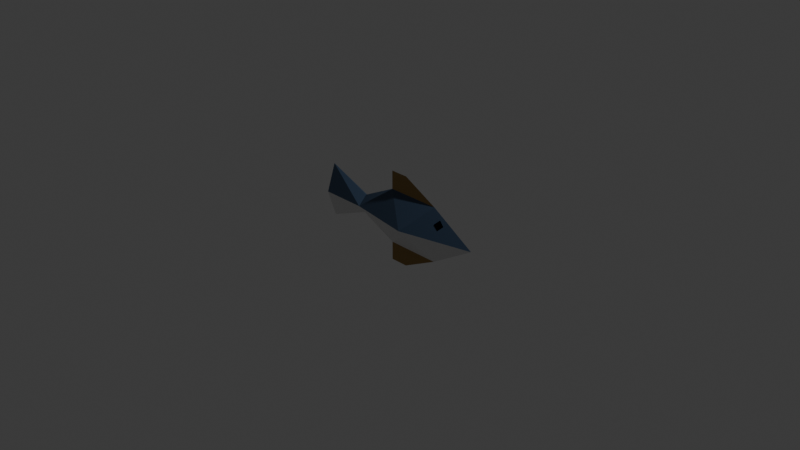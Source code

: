 # Source: SM_Actor_Aquatic_Fish.blend  (saved by Blender 4.0.36; exported with 4.5.12 LTS)
import bpy
from mathutils import Matrix  # noqa: F401  (used for matrix-valued properties, if any)

bpy.ops.wm.read_factory_settings(use_empty=True)
scene = bpy.context.scene
scene.name = 'Scene'

# ---- collections
col_collection = bpy.data.collections.new('Collection'); scene.collection.children.link(col_collection)

# ---- materials (node trees are filled in below, after node groups)
mat_m_pitch_black = bpy.data.materials.new('M_Pitch_Black')
mat_m_pitch_black.alpha_threshold = 0.0
mat_m_pitch_black.use_transparent_shadow = False
mat_m_pitch_black.roughness = 0.5
mat_m_pitch_black.line_color = (0.0, 0.0, 0.0, 1.0)
mat_m_actor_aquatic_fish_body_bottom = bpy.data.materials.new('M_Actor_Aquatic_Fish_Body_Bottom')
mat_m_actor_aquatic_fish_body_bottom.use_transparent_shadow = False
mat_m_actor_aquatic_fish_body_top = bpy.data.materials.new('M_Actor_Aquatic_Fish_Body_Top')
mat_m_actor_aquatic_fish_body_top.use_transparent_shadow = False
mat_m_actor_aquatic_fish_body_fin = bpy.data.materials.new('M_Actor_Aquatic_Fish_Body_Fin')
mat_m_actor_aquatic_fish_body_fin.use_transparent_shadow = False

# ---- material node trees
mat_m_pitch_black.use_nodes = True; mat_m_pitch_black.node_tree.nodes.clear()
_N = mat_m_pitch_black.node_tree.nodes; _L = mat_m_pitch_black.node_tree.links
n0 = _N.new('ShaderNodeOutputMaterial'); n0.name = 'Material Output'; n0.location = (300, 300)
n1 = _N.new('ShaderNodeBsdfPrincipled'); n1.name = 'Principled BSDF'; n1.location = (10, 300)
n1.inputs[0].default_value = (0.0, 0.0, 0.0, 1.0)
n1.inputs[2].default_value = 1.0
n1.inputs[3].default_value = 1.45
n1.inputs[13].default_value = 0.0
_L.new(n1.outputs[0], n0.inputs[0])
n0.is_active_output = True
mat_m_actor_aquatic_fish_body_bottom.use_nodes = True; mat_m_actor_aquatic_fish_body_bottom.node_tree.nodes.clear()
_N = mat_m_actor_aquatic_fish_body_bottom.node_tree.nodes; _L = mat_m_actor_aquatic_fish_body_bottom.node_tree.links
n0 = _N.new('ShaderNodeBsdfPrincipled'); n0.name = 'Principled BSDF'; n0.location = (10, 300)
n0.inputs[3].default_value = 1.45
n1 = _N.new('ShaderNodeOutputMaterial'); n1.name = 'Material Output'; n1.location = (300, 300)
_L.new(n0.outputs[0], n1.inputs[0])
n1.is_active_output = True
mat_m_actor_aquatic_fish_body_top.use_nodes = True; mat_m_actor_aquatic_fish_body_top.node_tree.nodes.clear()
_N = mat_m_actor_aquatic_fish_body_top.node_tree.nodes; _L = mat_m_actor_aquatic_fish_body_top.node_tree.links
n0 = _N.new('ShaderNodeBsdfPrincipled'); n0.name = 'Principled BSDF'; n0.location = (10, 300)
n0.inputs[0].default_value = (0.03955, 0.06848, 0.1195, 1.0)
n0.inputs[3].default_value = 1.45
n1 = _N.new('ShaderNodeOutputMaterial'); n1.name = 'Material Output'; n1.location = (300, 300)
_L.new(n0.outputs[0], n1.inputs[0])
n1.is_active_output = True
mat_m_actor_aquatic_fish_body_fin.use_nodes = True; mat_m_actor_aquatic_fish_body_fin.node_tree.nodes.clear()
_N = mat_m_actor_aquatic_fish_body_fin.node_tree.nodes; _L = mat_m_actor_aquatic_fish_body_fin.node_tree.links
n0 = _N.new('ShaderNodeBsdfPrincipled'); n0.name = 'Principled BSDF'; n0.location = (10, 300)
n0.inputs[0].default_value = (0.3278, 0.1981, 0.05612, 1.0)
n0.inputs[3].default_value = 1.45
n1 = _N.new('ShaderNodeOutputMaterial'); n1.name = 'Material Output'; n1.location = (300, 300)
_L.new(n0.outputs[0], n1.inputs[0])
n1.is_active_output = True

# ---- world
world_world = bpy.data.worlds.new('World'); scene.world = world_world
world_world.use_nodes = True; world_world.node_tree.nodes.clear()
_N = world_world.node_tree.nodes; _L = world_world.node_tree.links
n0 = _N.new('ShaderNodeOutputWorld'); n0.name = 'World Output'; n0.location = (300, 300)
n1 = _N.new('ShaderNodeBackground'); n1.name = 'Background'; n1.location = (10, 300)
n1.inputs[0].default_value = (0.05088, 0.05088, 0.05088, 1.0)
_L.new(n1.outputs[0], n0.inputs[0])
n0.is_active_output = True
world_world.color = (0.05088, 0.05088, 0.05088)
world_world.use_sun_shadow = False
world_world.sun_shadow_jitter_overblur = 0.0

# ---- cameras
cam_camera = bpy.data.cameras.new('Camera')
cam_camera.clip_end = 100.0
cam_camera.ortho_scale = 7.314

# ---- lights
light_light = bpy.data.lights.new('Light', 'POINT')
light_light.transmission_factor = 0.0
light_light.use_soft_falloff = False
light_light.energy = 1000.0
light_light.shadow_soft_size = 0.1
light_light.shadow_maximum_resolution = 0.006
light_light.use_absolute_resolution = True

# ---- meshes
me_cube = bpy.data.meshes.new('Cube')
me_cube.from_pydata([(1.0, 0.0, 0.0), (-1.0, 0.1, 0.0), (-1.0, 0.0, 0.3), (0.2, 0.2, 0.0), (-0.5, 0.1, 0.0), (0.5, 0.0, 0.3), (-0.1, 0.0, 0.3), (-0.5, 0.0, 0.1), (-1.0, 0.0, 0.0), (0.1, 0.0, 0.5), (-0.1, 0.0, 0.5), (-1.0, 0.0, -0.3), (0.5, 0.0, -0.3), (-0.1, 0.0, -0.3), (-0.5, 0.0, -0.1), (0.1, 0.0, -0.5), (-0.1, 0.0, -0.5)], [], [(0, 3, 5), (3, 6, 5), (1, 8, 2), (4, 6, 3), (7, 6, 4), (1, 2, 4), (7, 4, 2), (5, 6, 10, 9), (0, 3, 12), (3, 13, 12), (1, 8, 11), (4, 13, 3), (14, 13, 4), (1, 11, 4), (14, 4, 11), (12, 13, 16, 15)])
me_cube.polygons.foreach_set('material_index', [2, 2, 2, 2, 2, 2, 2, 3, 1, 1, 1, 1, 1, 1, 1, 3])
_uv = me_cube.uv_layers.new(name='UVMap')
_uv.uv.foreach_set('vector', [0.625, 0.5, 0.6875, 0.5, 0.6875, 0.75, 0.75, 0.5, 0.75, 0.75, 0.6875, 0.75, 0.875, 0.5, 0.0, 0.0, 0.875, 0.75, 0.0, 0.0, 0.75, 0.75, 0.75, 0.5, 0.0, 0.0, 0.75, 0.75, 0.0, 0.0, 0.875, 0.5, 0.875, 0.75, 0.0, 0.0, 0.0, 0.0, 0.0, 0.0, 0.875, 0.75, 0.6875, 0.75, 0.75, 0.75, 0.75, 0.75, 0.6875, 0.75, 0.625, 0.5, 0.6875, 0.5, 0.6875, 0.75, 0.75, 0.5, 0.75, 0.75, 0.6875, 0.75, 0.875, 0.5, 0.0, 0.0, 0.875, 0.75, 0.0, 0.0, 0.75, 0.75, 0.75, 0.5, 0.0, 0.0, 0.75, 0.75, 0.0, 0.0, 0.875, 0.5, 0.875, 0.75, 0.0, 0.0, 0.0, 0.0, 0.0, 0.0, 0.875, 0.75, 0.6875, 0.75, 0.75, 0.75, 0.75, 0.75, 0.6875, 0.75])
me_cube.materials.append(mat_m_pitch_black)
me_cube.materials.append(mat_m_actor_aquatic_fish_body_bottom)
me_cube.materials.append(mat_m_actor_aquatic_fish_body_top)
me_cube.materials.append(mat_m_actor_aquatic_fish_body_fin)
me_cube.use_mirror_vertex_groups = False
me_cube.update()
me_cube_001 = bpy.data.meshes.new('Cube.001')
me_cube_001.from_pydata([(0.6, 0.02, 0.2), (0.65, 0.0275, 0.15), (0.6, 0.06, 0.1), (0.55, 0.055, 0.15)], [], [(2, 1, 3), (1, 0, 3)])
_uv = me_cube_001.uv_layers.new(name='UVMap')
_uv.uv.foreach_set('vector', [0.0, 0.0, 0.0, 0.0, 0.0, 0.0, 0.0, 0.0, 0.0, 0.0, 0.0, 0.0])
me_cube_001.materials.append(mat_m_pitch_black)
me_cube_001.use_mirror_vertex_groups = False
me_cube_001.update()

# ---- objects
ob_sm_actor_aquatic_fish_body = bpy.data.objects.new('SM_Actor_Aquatic_Fish_Body', me_cube)
ob_light = bpy.data.objects.new('Light', light_light)
ob_camera = bpy.data.objects.new('Camera', cam_camera)
ob_sm_actor_aquatic_fish_eye = bpy.data.objects.new('SM_Actor_Aquatic_Fish_Eye', me_cube_001)

# ---- transforms, parenting, visibility, modifiers, constraints
ob_sm_actor_aquatic_fish_body.location = (0.0, 0.0, 0.0)
ob_sm_actor_aquatic_fish_body.lock_rotations_4d = False
ob_sm_actor_aquatic_fish_body.empty_display_type = 'ARROWS'
ob_sm_actor_aquatic_fish_body.lineart.crease_threshold = 0.0
_m = ob_sm_actor_aquatic_fish_body.modifiers.new('Mirror', 'MIRROR')
_m.use_axis = (False, True, False)
ob_light.location = (4.076, 1.005, 5.904)
ob_light.rotation_euler = (0.6503, 0.05522, 1.866)
ob_light.lock_rotations_4d = False
ob_light.empty_display_type = 'ARROWS'
ob_light.color = (0.0, 0.0, 0.0, 0.0)
ob_light.lineart.crease_threshold = 0.0
ob_camera.location = (7.359, -6.926, 4.958)
ob_camera.rotation_euler = (1.109, 0.0, 0.8149)
ob_camera.lock_rotations_4d = False
ob_camera.empty_display_type = 'ARROWS'
ob_camera.color = (0.0, 0.0, 0.0, 0.0)
ob_camera.display_type = 'WIRE'
ob_camera.lineart.crease_threshold = 0.0
ob_sm_actor_aquatic_fish_eye.location = (0.0, 0.0, 0.0)
ob_sm_actor_aquatic_fish_eye.lock_rotations_4d = False
ob_sm_actor_aquatic_fish_eye.empty_display_type = 'ARROWS'
ob_sm_actor_aquatic_fish_eye.lineart.crease_threshold = 0.0
_m = ob_sm_actor_aquatic_fish_eye.modifiers.new('Mirror', 'MIRROR')
_m.use_axis = (False, True, False)

# ---- collection membership
col_collection.objects.link(ob_sm_actor_aquatic_fish_body)
col_collection.objects.link(ob_light)
col_collection.objects.link(ob_camera)
col_collection.objects.link(ob_sm_actor_aquatic_fish_eye)

# ---- scene / render settings (as saved in the file)
scene.camera = ob_camera
scene.frame_start = 1; scene.frame_end = 250; scene.frame_set(1)
scene.render.engine = 'BLENDER_EEVEE_NEXT'
scene.cycles.sampling_pattern = 'TABULATED_SOBOL'
bpy.context.view_layer.update()
